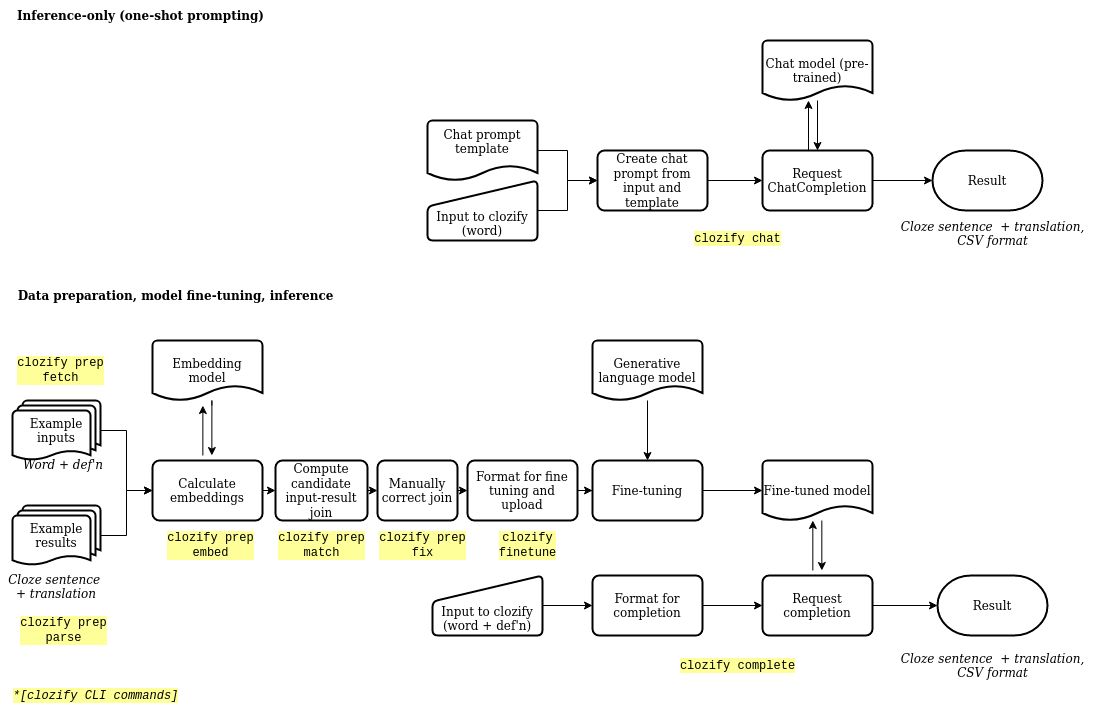

The diagram above was exported from draw.io. Its source (the exported page's mxGraphModel, read from the mxfile embedded in the PNG):
<mxGraphModel dx="1282" dy="720" grid="1" gridSize="10" guides="1" tooltips="1" connect="1" arrows="1" fold="1" page="1" pageScale="1" pageWidth="1100" pageHeight="850" math="0" shadow="0">
  <root>
    <mxCell id="0" />
    <mxCell id="1" parent="0" />
    <mxCell id="Dg7FaVXI7tsxi6YN8HtY-4" style="edgeStyle=orthogonalEdgeStyle;rounded=0;orthogonalLoop=1;jettySize=auto;html=1;exitX=1;exitY=0.5;exitDx=0;exitDy=0;exitPerimeter=0;" parent="1" source="Dg7FaVXI7tsxi6YN8HtY-2" target="Dg7FaVXI7tsxi6YN8HtY-22" edge="1">
      <mxGeometry relative="1" as="geometry" />
    </mxCell>
    <mxCell id="Dg7FaVXI7tsxi6YN8HtY-2" value="Chat prompt template" style="strokeWidth=2;html=1;shape=mxgraph.flowchart.document2;whiteSpace=wrap;size=0.25;fontFamily=Helvetica;fontSize=12;verticalAlign=top;" parent="1" vertex="1">
      <mxGeometry x="430" y="160" width="110" height="60" as="geometry" />
    </mxCell>
    <mxCell id="Dg7FaVXI7tsxi6YN8HtY-6" value="" style="edgeStyle=orthogonalEdgeStyle;rounded=0;orthogonalLoop=1;jettySize=auto;html=1;" parent="1" source="Dg7FaVXI7tsxi6YN8HtY-3" target="Dg7FaVXI7tsxi6YN8HtY-13" edge="1">
      <mxGeometry relative="1" as="geometry">
        <mxPoint x="755" y="225" as="targetPoint" />
      </mxGeometry>
    </mxCell>
    <mxCell id="Dg7FaVXI7tsxi6YN8HtY-3" value="Request ChatCompletion" style="rounded=1;whiteSpace=wrap;html=1;absoluteArcSize=1;arcSize=14;strokeWidth=2;" parent="1" vertex="1">
      <mxGeometry x="765" y="190" width="110" height="60" as="geometry" />
    </mxCell>
    <mxCell id="Dg7FaVXI7tsxi6YN8HtY-10" style="edgeStyle=orthogonalEdgeStyle;rounded=0;orthogonalLoop=1;jettySize=auto;html=1;exitX=1;exitY=0.5;exitDx=0;exitDy=0;entryX=0;entryY=0.5;entryDx=0;entryDy=0;" parent="1" source="JGZm1wud-4TQicU-0ZPf-2" target="Dg7FaVXI7tsxi6YN8HtY-9" edge="1">
      <mxGeometry relative="1" as="geometry" />
    </mxCell>
    <mxCell id="Dg7FaVXI7tsxi6YN8HtY-7" value="Compute candidate input-result join" style="rounded=1;whiteSpace=wrap;html=1;absoluteArcSize=1;arcSize=14;strokeWidth=2;" parent="1" vertex="1">
      <mxGeometry x="278" y="500" width="92" height="60" as="geometry" />
    </mxCell>
    <mxCell id="Dg7FaVXI7tsxi6YN8HtY-32" value="" style="edgeStyle=orthogonalEdgeStyle;rounded=0;orthogonalLoop=1;jettySize=auto;html=1;" parent="1" source="Dg7FaVXI7tsxi6YN8HtY-9" target="Dg7FaVXI7tsxi6YN8HtY-11" edge="1">
      <mxGeometry relative="1" as="geometry" />
    </mxCell>
    <mxCell id="Dg7FaVXI7tsxi6YN8HtY-9" value="Format for fine tuning and upload" style="rounded=1;whiteSpace=wrap;html=1;absoluteArcSize=1;arcSize=14;strokeWidth=2;" parent="1" vertex="1">
      <mxGeometry x="470" y="500" width="110" height="60" as="geometry" />
    </mxCell>
    <mxCell id="Dg7FaVXI7tsxi6YN8HtY-17" style="edgeStyle=orthogonalEdgeStyle;rounded=0;orthogonalLoop=1;jettySize=auto;html=1;exitX=1;exitY=0.5;exitDx=0;exitDy=0;" parent="1" source="Dg7FaVXI7tsxi6YN8HtY-11" target="Dg7FaVXI7tsxi6YN8HtY-15" edge="1">
      <mxGeometry relative="1" as="geometry" />
    </mxCell>
    <mxCell id="Dg7FaVXI7tsxi6YN8HtY-11" value="Fine-tuning" style="rounded=1;whiteSpace=wrap;html=1;absoluteArcSize=1;arcSize=14;strokeWidth=2;" parent="1" vertex="1">
      <mxGeometry x="595" y="500" width="110" height="60" as="geometry" />
    </mxCell>
    <mxCell id="Dg7FaVXI7tsxi6YN8HtY-13" value="Result" style="strokeWidth=2;html=1;shape=mxgraph.flowchart.terminator;whiteSpace=wrap;" parent="1" vertex="1">
      <mxGeometry x="935" y="190" width="110" height="60" as="geometry" />
    </mxCell>
    <mxCell id="Dg7FaVXI7tsxi6YN8HtY-15" value="Fine-tuned model" style="strokeWidth=2;html=1;shape=mxgraph.flowchart.document2;whiteSpace=wrap;size=0.25;" parent="1" vertex="1">
      <mxGeometry x="765" y="500" width="110" height="60" as="geometry" />
    </mxCell>
    <mxCell id="Dg7FaVXI7tsxi6YN8HtY-23" value="" style="edgeStyle=orthogonalEdgeStyle;rounded=0;orthogonalLoop=1;jettySize=auto;html=1;" parent="1" source="Dg7FaVXI7tsxi6YN8HtY-19" target="Dg7FaVXI7tsxi6YN8HtY-22" edge="1">
      <mxGeometry relative="1" as="geometry" />
    </mxCell>
    <mxCell id="Dg7FaVXI7tsxi6YN8HtY-19" value="Input to clozify (word)" style="html=1;strokeWidth=2;shape=manualInput;whiteSpace=wrap;rounded=1;size=26;arcSize=11;verticalAlign=bottom;" parent="1" vertex="1">
      <mxGeometry x="430" y="220" width="110" height="60" as="geometry" />
    </mxCell>
    <mxCell id="Dg7FaVXI7tsxi6YN8HtY-24" value="" style="edgeStyle=orthogonalEdgeStyle;rounded=0;orthogonalLoop=1;jettySize=auto;html=1;" parent="1" source="Dg7FaVXI7tsxi6YN8HtY-22" target="Dg7FaVXI7tsxi6YN8HtY-3" edge="1">
      <mxGeometry relative="1" as="geometry" />
    </mxCell>
    <mxCell id="Dg7FaVXI7tsxi6YN8HtY-22" value="Create chat prompt from input and template" style="rounded=1;whiteSpace=wrap;html=1;absoluteArcSize=1;arcSize=14;strokeWidth=2;" parent="1" vertex="1">
      <mxGeometry x="600" y="190" width="110" height="60" as="geometry" />
    </mxCell>
    <mxCell id="Dg7FaVXI7tsxi6YN8HtY-27" value="" style="edgeStyle=orthogonalEdgeStyle;rounded=0;orthogonalLoop=1;jettySize=auto;html=1;" parent="1" source="Dg7FaVXI7tsxi6YN8HtY-25" target="Dg7FaVXI7tsxi6YN8HtY-26" edge="1">
      <mxGeometry relative="1" as="geometry" />
    </mxCell>
    <mxCell id="Dg7FaVXI7tsxi6YN8HtY-25" value="Input to clozify (word + def'n)" style="html=1;strokeWidth=2;shape=manualInput;whiteSpace=wrap;rounded=1;size=26;arcSize=11;verticalAlign=bottom;" parent="1" vertex="1">
      <mxGeometry x="435" y="615" width="110" height="60" as="geometry" />
    </mxCell>
    <mxCell id="Dg7FaVXI7tsxi6YN8HtY-29" value="" style="edgeStyle=orthogonalEdgeStyle;rounded=0;orthogonalLoop=1;jettySize=auto;html=1;" parent="1" source="Dg7FaVXI7tsxi6YN8HtY-26" target="Dg7FaVXI7tsxi6YN8HtY-28" edge="1">
      <mxGeometry relative="1" as="geometry" />
    </mxCell>
    <mxCell id="Dg7FaVXI7tsxi6YN8HtY-26" value="Format for completion" style="whiteSpace=wrap;html=1;strokeWidth=2;rounded=1;arcSize=11;" parent="1" vertex="1">
      <mxGeometry x="595" y="615" width="110" height="60" as="geometry" />
    </mxCell>
    <mxCell id="Dg7FaVXI7tsxi6YN8HtY-31" value="" style="edgeStyle=orthogonalEdgeStyle;rounded=0;orthogonalLoop=1;jettySize=auto;html=1;" parent="1" source="Dg7FaVXI7tsxi6YN8HtY-28" target="Dg7FaVXI7tsxi6YN8HtY-30" edge="1">
      <mxGeometry relative="1" as="geometry" />
    </mxCell>
    <mxCell id="Dg7FaVXI7tsxi6YN8HtY-28" value="Request completion" style="whiteSpace=wrap;html=1;strokeWidth=2;rounded=1;arcSize=11;" parent="1" vertex="1">
      <mxGeometry x="765" y="615" width="110" height="60" as="geometry" />
    </mxCell>
    <mxCell id="Dg7FaVXI7tsxi6YN8HtY-30" value="Result" style="strokeWidth=2;html=1;shape=mxgraph.flowchart.terminator;whiteSpace=wrap;" parent="1" vertex="1">
      <mxGeometry x="940" y="615" width="110" height="60" as="geometry" />
    </mxCell>
    <mxCell id="Dg7FaVXI7tsxi6YN8HtY-37" value="" style="edgeStyle=orthogonalEdgeStyle;rounded=0;orthogonalLoop=1;jettySize=auto;html=1;" parent="1" source="Dg7FaVXI7tsxi6YN8HtY-33" target="Dg7FaVXI7tsxi6YN8HtY-3" edge="1">
      <mxGeometry relative="1" as="geometry" />
    </mxCell>
    <mxCell id="Dg7FaVXI7tsxi6YN8HtY-33" value="Chat model (pre-trained)" style="strokeWidth=2;html=1;shape=mxgraph.flowchart.document2;whiteSpace=wrap;size=0.25;" parent="1" vertex="1">
      <mxGeometry x="765" y="80" width="110" height="60" as="geometry" />
    </mxCell>
    <mxCell id="Dg7FaVXI7tsxi6YN8HtY-38" value="" style="edgeStyle=orthogonalEdgeStyle;rounded=0;orthogonalLoop=1;jettySize=auto;html=1;endArrow=none;endFill=0;startArrow=classic;startFill=1;" parent="1" edge="1">
      <mxGeometry relative="1" as="geometry">
        <mxPoint x="811" y="140" as="sourcePoint" />
        <mxPoint x="811" y="190" as="targetPoint" />
      </mxGeometry>
    </mxCell>
    <mxCell id="Dg7FaVXI7tsxi6YN8HtY-39" value="" style="edgeStyle=orthogonalEdgeStyle;rounded=0;orthogonalLoop=1;jettySize=auto;html=1;" parent="1" edge="1">
      <mxGeometry relative="1" as="geometry">
        <mxPoint x="824.33" y="560" as="sourcePoint" />
        <mxPoint x="824.33" y="610" as="targetPoint" />
      </mxGeometry>
    </mxCell>
    <mxCell id="Dg7FaVXI7tsxi6YN8HtY-40" value="" style="edgeStyle=orthogonalEdgeStyle;rounded=0;orthogonalLoop=1;jettySize=auto;html=1;endArrow=none;endFill=0;startArrow=classic;startFill=1;" parent="1" edge="1">
      <mxGeometry relative="1" as="geometry">
        <mxPoint x="815.33" y="560" as="sourcePoint" />
        <mxPoint x="815.33" y="610" as="targetPoint" />
      </mxGeometry>
    </mxCell>
    <mxCell id="Dg7FaVXI7tsxi6YN8HtY-42" value="" style="edgeStyle=orthogonalEdgeStyle;rounded=0;orthogonalLoop=1;jettySize=auto;html=1;" parent="1" source="Dg7FaVXI7tsxi6YN8HtY-41" target="Dg7FaVXI7tsxi6YN8HtY-11" edge="1">
      <mxGeometry relative="1" as="geometry" />
    </mxCell>
    <mxCell id="Dg7FaVXI7tsxi6YN8HtY-41" value="Generative language model" style="strokeWidth=2;html=1;shape=mxgraph.flowchart.document2;whiteSpace=wrap;size=0.25;" parent="1" vertex="1">
      <mxGeometry x="595" y="380" width="110" height="60" as="geometry" />
    </mxCell>
    <mxCell id="Dg7FaVXI7tsxi6YN8HtY-55" style="edgeStyle=orthogonalEdgeStyle;rounded=0;orthogonalLoop=1;jettySize=auto;html=1;exitX=1;exitY=0.5;exitDx=0;exitDy=0;exitPerimeter=0;entryX=0;entryY=0.5;entryDx=0;entryDy=0;" parent="1" source="Dg7FaVXI7tsxi6YN8HtY-43" target="Dg7FaVXI7tsxi6YN8HtY-54" edge="1">
      <mxGeometry relative="1" as="geometry" />
    </mxCell>
    <mxCell id="Dg7FaVXI7tsxi6YN8HtY-43" value="Example inputs" style="strokeWidth=2;html=1;shape=mxgraph.flowchart.multi-document;whiteSpace=wrap;" parent="1" vertex="1">
      <mxGeometry x="15" y="440" width="88" height="60" as="geometry" />
    </mxCell>
    <mxCell id="Dg7FaVXI7tsxi6YN8HtY-44" value="&lt;div&gt;Cloze sentence&amp;nbsp; + translation,&lt;/div&gt;&lt;div&gt;CSV format&lt;/div&gt;" style="text;html=1;align=center;verticalAlign=middle;resizable=0;points=[];autosize=1;strokeColor=none;fillColor=none;fontStyle=2" parent="1" vertex="1">
      <mxGeometry x="890" y="253" width="210" height="40" as="geometry" />
    </mxCell>
    <mxCell id="Dg7FaVXI7tsxi6YN8HtY-45" value="&lt;div&gt;Cloze sentence&amp;nbsp; + translation,&lt;/div&gt;&lt;div&gt;CSV format&lt;/div&gt;" style="text;html=1;align=center;verticalAlign=middle;resizable=0;points=[];autosize=1;strokeColor=none;fillColor=none;fontStyle=2" parent="1" vertex="1">
      <mxGeometry x="890" y="685" width="210" height="40" as="geometry" />
    </mxCell>
    <mxCell id="Dg7FaVXI7tsxi6YN8HtY-56" value="" style="edgeStyle=orthogonalEdgeStyle;rounded=0;orthogonalLoop=1;jettySize=auto;html=1;" parent="1" source="Dg7FaVXI7tsxi6YN8HtY-46" target="Dg7FaVXI7tsxi6YN8HtY-54" edge="1">
      <mxGeometry relative="1" as="geometry" />
    </mxCell>
    <mxCell id="Dg7FaVXI7tsxi6YN8HtY-46" value="Example results" style="strokeWidth=2;html=1;shape=mxgraph.flowchart.multi-document;whiteSpace=wrap;" parent="1" vertex="1">
      <mxGeometry x="15" y="545" width="88" height="60" as="geometry" />
    </mxCell>
    <mxCell id="Dg7FaVXI7tsxi6YN8HtY-47" value="Cloze sentence&amp;nbsp; + translation" style="text;whiteSpace=wrap;html=1;fontStyle=2;align=center;" parent="1" vertex="1">
      <mxGeometry x="8" y="605" width="102" height="30" as="geometry" />
    </mxCell>
    <mxCell id="Dg7FaVXI7tsxi6YN8HtY-48" value="Word + def'n" style="text;whiteSpace=wrap;html=1;fontStyle=2;align=center;" parent="1" vertex="1">
      <mxGeometry x="15" y="490" width="102" height="30" as="geometry" />
    </mxCell>
    <mxCell id="Dg7FaVXI7tsxi6YN8HtY-50" value="Embedding model" style="strokeWidth=2;html=1;shape=mxgraph.flowchart.document2;whiteSpace=wrap;size=0.25;" parent="1" vertex="1">
      <mxGeometry x="155" y="380" width="110" height="60" as="geometry" />
    </mxCell>
    <mxCell id="Dg7FaVXI7tsxi6YN8HtY-51" value="Inference-only (one-shot prompting)" style="text;html=1;align=center;verticalAlign=middle;resizable=0;points=[];autosize=1;strokeColor=none;fillColor=none;fontStyle=1" parent="1" vertex="1">
      <mxGeometry x="8" y="40" width="270" height="30" as="geometry" />
    </mxCell>
    <mxCell id="Dg7FaVXI7tsxi6YN8HtY-52" value="Data preparation, model fine-tuning, inference" style="text;html=1;align=center;verticalAlign=middle;resizable=0;points=[];autosize=1;strokeColor=none;fillColor=none;fontStyle=1" parent="1" vertex="1">
      <mxGeometry x="8" y="320" width="340" height="30" as="geometry" />
    </mxCell>
    <mxCell id="JGZm1wud-4TQicU-0ZPf-1" style="edgeStyle=orthogonalEdgeStyle;rounded=0;orthogonalLoop=1;jettySize=auto;html=1;exitX=1;exitY=0.5;exitDx=0;exitDy=0;entryX=0;entryY=0.5;entryDx=0;entryDy=0;" edge="1" parent="1" source="Dg7FaVXI7tsxi6YN8HtY-54" target="Dg7FaVXI7tsxi6YN8HtY-7">
      <mxGeometry relative="1" as="geometry" />
    </mxCell>
    <mxCell id="Dg7FaVXI7tsxi6YN8HtY-54" value="Calculate embeddings" style="rounded=1;whiteSpace=wrap;html=1;absoluteArcSize=1;arcSize=14;strokeWidth=2;" parent="1" vertex="1">
      <mxGeometry x="155" y="500" width="110" height="60" as="geometry" />
    </mxCell>
    <mxCell id="Dg7FaVXI7tsxi6YN8HtY-57" value="" style="edgeStyle=orthogonalEdgeStyle;rounded=0;orthogonalLoop=1;jettySize=auto;html=1;" parent="1" edge="1">
      <mxGeometry relative="1" as="geometry">
        <mxPoint x="214.36" y="445.01" as="sourcePoint" />
        <mxPoint x="214.36" y="495.01" as="targetPoint" />
        <Array as="points">
          <mxPoint x="214.0300000000001" y="440.01" />
          <mxPoint x="214.0300000000001" y="440.01" />
        </Array>
      </mxGeometry>
    </mxCell>
    <mxCell id="Dg7FaVXI7tsxi6YN8HtY-58" value="" style="edgeStyle=orthogonalEdgeStyle;rounded=0;orthogonalLoop=1;jettySize=auto;html=1;endArrow=none;endFill=0;startArrow=classic;startFill=1;" parent="1" edge="1">
      <mxGeometry relative="1" as="geometry">
        <mxPoint x="205.36" y="445.01" as="sourcePoint" />
        <mxPoint x="205.36" y="495.01" as="targetPoint" />
      </mxGeometry>
    </mxCell>
    <mxCell id="JGZm1wud-4TQicU-0ZPf-3" value="" style="edgeStyle=orthogonalEdgeStyle;rounded=0;orthogonalLoop=1;jettySize=auto;html=1;exitX=1;exitY=0.5;exitDx=0;exitDy=0;entryX=0;entryY=0.5;entryDx=0;entryDy=0;" edge="1" parent="1" source="Dg7FaVXI7tsxi6YN8HtY-7" target="JGZm1wud-4TQicU-0ZPf-2">
      <mxGeometry relative="1" as="geometry">
        <mxPoint x="370" y="530" as="sourcePoint" />
        <mxPoint x="470" y="530" as="targetPoint" />
      </mxGeometry>
    </mxCell>
    <mxCell id="JGZm1wud-4TQicU-0ZPf-2" value="Manually correct join" style="rounded=1;whiteSpace=wrap;html=1;absoluteArcSize=1;arcSize=14;strokeWidth=2;" vertex="1" parent="1">
      <mxGeometry x="380" y="500" width="80" height="60" as="geometry" />
    </mxCell>
    <mxCell id="JGZm1wud-4TQicU-0ZPf-4" value="clozify prep&lt;br&gt;fetch" style="text;html=1;align=center;verticalAlign=middle;resizable=0;points=[];autosize=1;strokeColor=none;fillColor=none;fontFamily=Courier New;labelBackgroundColor=#FFFF99;" vertex="1" parent="1">
      <mxGeometry x="8" y="390" width="110" height="40" as="geometry" />
    </mxCell>
    <mxCell id="JGZm1wud-4TQicU-0ZPf-5" value="clozify prep&lt;br&gt;parse" style="text;html=1;align=center;verticalAlign=middle;resizable=0;points=[];autosize=1;strokeColor=none;fillColor=none;fontFamily=Courier New;labelBackgroundColor=#FFFF99;" vertex="1" parent="1">
      <mxGeometry x="11" y="650" width="110" height="40" as="geometry" />
    </mxCell>
    <mxCell id="JGZm1wud-4TQicU-0ZPf-6" value="*[clozify CLI commands]" style="text;html=1;align=center;verticalAlign=middle;resizable=0;points=[];autosize=1;strokeColor=none;fillColor=none;fontFamily=Courier New;labelBackgroundColor=#FFFF99;fontStyle=2" vertex="1" parent="1">
      <mxGeometry x="3" y="720" width="190" height="30" as="geometry" />
    </mxCell>
    <mxCell id="JGZm1wud-4TQicU-0ZPf-7" value="clozify prep&lt;br&gt;embed" style="text;html=1;align=center;verticalAlign=middle;resizable=1;points=[];autosize=1;strokeColor=none;fillColor=none;fontFamily=Courier New;labelBackgroundColor=#FFFF99;movable=1;rotatable=1;deletable=1;editable=1;locked=0;connectable=1;" vertex="1" parent="1">
      <mxGeometry x="158" y="565" width="110" height="40" as="geometry" />
    </mxCell>
    <mxCell id="JGZm1wud-4TQicU-0ZPf-8" value="clozify prep&lt;br&gt;match" style="text;html=1;align=center;verticalAlign=middle;resizable=0;points=[];autosize=1;strokeColor=none;fillColor=none;fontFamily=Courier New;labelBackgroundColor=#FFFF99;" vertex="1" parent="1">
      <mxGeometry x="269" y="565" width="110" height="40" as="geometry" />
    </mxCell>
    <mxCell id="JGZm1wud-4TQicU-0ZPf-9" value="clozify prep&lt;br&gt;fix" style="text;html=1;align=center;verticalAlign=middle;resizable=0;points=[];autosize=1;strokeColor=none;fillColor=none;fontFamily=Courier New;labelBackgroundColor=#FFFF99;" vertex="1" parent="1">
      <mxGeometry x="370" y="565" width="110" height="40" as="geometry" />
    </mxCell>
    <mxCell id="JGZm1wud-4TQicU-0ZPf-10" value="clozify&lt;br&gt;finetune" style="text;html=1;align=center;verticalAlign=middle;resizable=0;points=[];autosize=1;strokeColor=none;fillColor=none;fontFamily=Courier New;labelBackgroundColor=#FFFF99;" vertex="1" parent="1">
      <mxGeometry x="490" y="565" width="80" height="40" as="geometry" />
    </mxCell>
    <mxCell id="JGZm1wud-4TQicU-0ZPf-12" value="clozify complete" style="text;html=1;align=center;verticalAlign=middle;resizable=0;points=[];autosize=1;strokeColor=none;fillColor=none;fontFamily=Courier New;labelBackgroundColor=#FFFF99;" vertex="1" parent="1">
      <mxGeometry x="670" y="690" width="140" height="30" as="geometry" />
    </mxCell>
    <mxCell id="JGZm1wud-4TQicU-0ZPf-13" value="clozify chat" style="text;html=1;align=center;verticalAlign=middle;resizable=0;points=[];autosize=1;strokeColor=none;fillColor=none;fontFamily=Courier New;labelBackgroundColor=#FFFF99;" vertex="1" parent="1">
      <mxGeometry x="685" y="263" width="110" height="30" as="geometry" />
    </mxCell>
  </root>
</mxGraphModel>